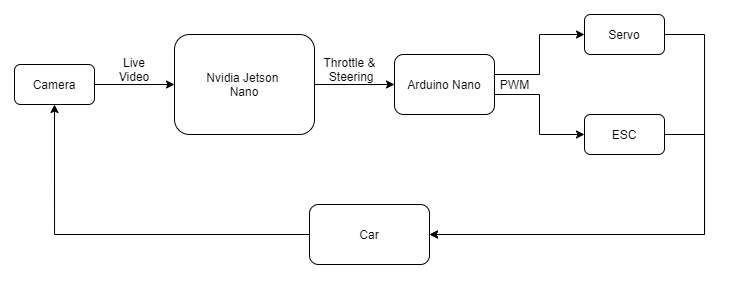

The diagram above was exported from draw.io. Its source (the exported page's mxGraphModel, read from the mxfile embedded in the PNG):
<mxGraphModel dx="763" dy="370" grid="1" gridSize="10" guides="1" tooltips="1" connect="1" arrows="1" fold="1" page="1" pageScale="1" pageWidth="850" pageHeight="1100" math="0" shadow="0">
  <root>
    <mxCell id="0" />
    <mxCell id="1" parent="0" />
    <mxCell id="lbWPLLzGcholVXOGnqsq-8" value="" style="edgeStyle=orthogonalEdgeStyle;rounded=0;orthogonalLoop=1;jettySize=auto;html=1;" edge="1" parent="1" source="lbWPLLzGcholVXOGnqsq-1" target="lbWPLLzGcholVXOGnqsq-3">
      <mxGeometry relative="1" as="geometry" />
    </mxCell>
    <mxCell id="lbWPLLzGcholVXOGnqsq-1" value="Camera" style="rounded=1;whiteSpace=wrap;html=1;" vertex="1" parent="1">
      <mxGeometry x="70" y="170" width="80" height="40" as="geometry" />
    </mxCell>
    <mxCell id="lbWPLLzGcholVXOGnqsq-9" value="" style="edgeStyle=orthogonalEdgeStyle;rounded=0;orthogonalLoop=1;jettySize=auto;html=1;" edge="1" parent="1" source="lbWPLLzGcholVXOGnqsq-3" target="lbWPLLzGcholVXOGnqsq-4">
      <mxGeometry relative="1" as="geometry" />
    </mxCell>
    <mxCell id="lbWPLLzGcholVXOGnqsq-3" value="Nvidia Jetson &lt;br&gt;Nano&lt;br&gt;" style="rounded=1;whiteSpace=wrap;html=1;" vertex="1" parent="1">
      <mxGeometry x="230" y="140" width="140" height="100" as="geometry" />
    </mxCell>
    <mxCell id="lbWPLLzGcholVXOGnqsq-10" style="edgeStyle=orthogonalEdgeStyle;rounded=0;orthogonalLoop=1;jettySize=auto;html=1;entryX=0;entryY=0.5;entryDx=0;entryDy=0;" edge="1" parent="1" source="lbWPLLzGcholVXOGnqsq-4" target="lbWPLLzGcholVXOGnqsq-5">
      <mxGeometry relative="1" as="geometry">
        <Array as="points">
          <mxPoint x="595" y="180" />
          <mxPoint x="595" y="140" />
        </Array>
      </mxGeometry>
    </mxCell>
    <mxCell id="lbWPLLzGcholVXOGnqsq-11" style="edgeStyle=orthogonalEdgeStyle;rounded=0;orthogonalLoop=1;jettySize=auto;html=1;exitX=1;exitY=0.75;exitDx=0;exitDy=0;entryX=0;entryY=0.5;entryDx=0;entryDy=0;" edge="1" parent="1" source="lbWPLLzGcholVXOGnqsq-4" target="lbWPLLzGcholVXOGnqsq-6">
      <mxGeometry relative="1" as="geometry">
        <Array as="points">
          <mxPoint x="550" y="200" />
          <mxPoint x="595" y="200" />
          <mxPoint x="595" y="240" />
        </Array>
      </mxGeometry>
    </mxCell>
    <mxCell id="lbWPLLzGcholVXOGnqsq-4" value="Arduino Nano" style="rounded=1;whiteSpace=wrap;html=1;" vertex="1" parent="1">
      <mxGeometry x="450" y="160" width="100" height="60" as="geometry" />
    </mxCell>
    <mxCell id="lbWPLLzGcholVXOGnqsq-19" style="edgeStyle=orthogonalEdgeStyle;rounded=0;orthogonalLoop=1;jettySize=auto;html=1;exitX=1;exitY=0.5;exitDx=0;exitDy=0;entryX=1;entryY=0.5;entryDx=0;entryDy=0;" edge="1" parent="1" source="lbWPLLzGcholVXOGnqsq-5" target="lbWPLLzGcholVXOGnqsq-15">
      <mxGeometry relative="1" as="geometry">
        <Array as="points">
          <mxPoint x="760" y="140" />
          <mxPoint x="760" y="340" />
        </Array>
      </mxGeometry>
    </mxCell>
    <mxCell id="lbWPLLzGcholVXOGnqsq-5" value="Servo" style="rounded=1;whiteSpace=wrap;html=1;" vertex="1" parent="1">
      <mxGeometry x="640" y="120" width="80" height="40" as="geometry" />
    </mxCell>
    <mxCell id="lbWPLLzGcholVXOGnqsq-17" style="edgeStyle=orthogonalEdgeStyle;rounded=0;orthogonalLoop=1;jettySize=auto;html=1;entryX=1;entryY=0.5;entryDx=0;entryDy=0;" edge="1" parent="1" source="lbWPLLzGcholVXOGnqsq-6" target="lbWPLLzGcholVXOGnqsq-15">
      <mxGeometry relative="1" as="geometry">
        <mxPoint x="530" y="340" as="targetPoint" />
        <Array as="points">
          <mxPoint x="760" y="240" />
          <mxPoint x="760" y="340" />
        </Array>
      </mxGeometry>
    </mxCell>
    <mxCell id="lbWPLLzGcholVXOGnqsq-6" value="ESC" style="rounded=1;whiteSpace=wrap;html=1;" vertex="1" parent="1">
      <mxGeometry x="640" y="220" width="80" height="40" as="geometry" />
    </mxCell>
    <mxCell id="lbWPLLzGcholVXOGnqsq-12" value="Throttle &amp;amp;&lt;br&gt;&amp;nbsp;Steering" style="text;html=1;align=center;verticalAlign=middle;resizable=0;points=[];autosize=1;" vertex="1" parent="1">
      <mxGeometry x="370" y="160" width="70" height="30" as="geometry" />
    </mxCell>
    <mxCell id="lbWPLLzGcholVXOGnqsq-13" value="PWM" style="text;html=1;align=center;verticalAlign=middle;resizable=0;points=[];autosize=1;" vertex="1" parent="1">
      <mxGeometry x="550" y="180" width="40" height="20" as="geometry" />
    </mxCell>
    <mxCell id="lbWPLLzGcholVXOGnqsq-14" value="Live Video" style="text;html=1;strokeColor=none;fillColor=none;align=center;verticalAlign=middle;whiteSpace=wrap;rounded=0;" vertex="1" parent="1">
      <mxGeometry x="170" y="165" width="40" height="20" as="geometry" />
    </mxCell>
    <mxCell id="lbWPLLzGcholVXOGnqsq-20" style="edgeStyle=orthogonalEdgeStyle;rounded=0;orthogonalLoop=1;jettySize=auto;html=1;entryX=0.5;entryY=1;entryDx=0;entryDy=0;" edge="1" parent="1" source="lbWPLLzGcholVXOGnqsq-15" target="lbWPLLzGcholVXOGnqsq-1">
      <mxGeometry relative="1" as="geometry" />
    </mxCell>
    <mxCell id="lbWPLLzGcholVXOGnqsq-15" value="Car" style="rounded=1;whiteSpace=wrap;html=1;" vertex="1" parent="1">
      <mxGeometry x="365" y="310" width="120" height="60" as="geometry" />
    </mxCell>
  </root>
</mxGraphModel>